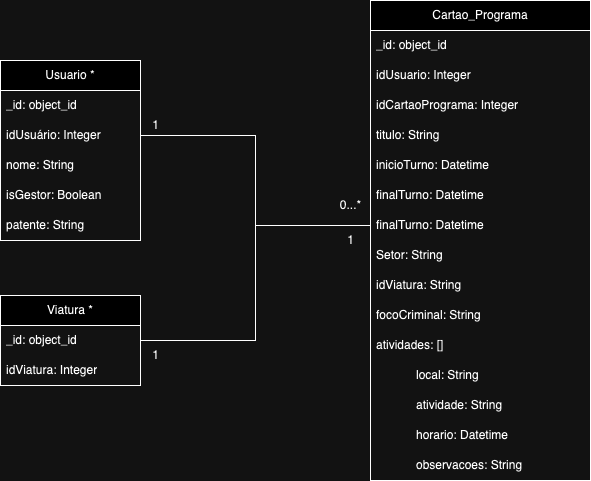

The diagram above was exported from draw.io. Its source (the exported page's mxGraphModel, read from the mxfile embedded in the PNG):
<mxGraphModel dx="1196" dy="887" grid="1" gridSize="10" guides="1" tooltips="1" connect="1" arrows="1" fold="1" page="1" pageScale="1" pageWidth="827" pageHeight="1169" math="0" shadow="0">
  <root>
    <mxCell id="0" />
    <mxCell id="1" parent="0" />
    <mxCell id="yOU4QkRMDnlzqd-WEQmh-1" value="Usuario *" style="swimlane;fontStyle=0;childLayout=stackLayout;horizontal=1;startSize=30;horizontalStack=0;resizeParent=1;resizeParentMax=0;resizeLast=0;collapsible=1;marginBottom=0;whiteSpace=wrap;html=1;" parent="1" vertex="1">
      <mxGeometry x="210" y="350" width="140" height="180" as="geometry" />
    </mxCell>
    <mxCell id="yOU4QkRMDnlzqd-WEQmh-2" value="_id: object_id" style="text;strokeColor=none;fillColor=none;align=left;verticalAlign=middle;spacingLeft=4;spacingRight=4;overflow=hidden;points=[[0,0.5],[1,0.5]];portConstraint=eastwest;rotatable=0;whiteSpace=wrap;html=1;" parent="yOU4QkRMDnlzqd-WEQmh-1" vertex="1">
      <mxGeometry y="30" width="140" height="30" as="geometry" />
    </mxCell>
    <mxCell id="yOU4QkRMDnlzqd-WEQmh-4" value="idUsuário: Integer" style="text;strokeColor=none;fillColor=none;align=left;verticalAlign=middle;spacingLeft=4;spacingRight=4;overflow=hidden;points=[[0,0.5],[1,0.5]];portConstraint=eastwest;rotatable=0;whiteSpace=wrap;html=1;" parent="yOU4QkRMDnlzqd-WEQmh-1" vertex="1">
      <mxGeometry y="60" width="140" height="30" as="geometry" />
    </mxCell>
    <mxCell id="yOU4QkRMDnlzqd-WEQmh-7" value="nome: String" style="text;strokeColor=none;fillColor=none;align=left;verticalAlign=middle;spacingLeft=4;spacingRight=4;overflow=hidden;points=[[0,0.5],[1,0.5]];portConstraint=eastwest;rotatable=0;whiteSpace=wrap;html=1;" parent="yOU4QkRMDnlzqd-WEQmh-1" vertex="1">
      <mxGeometry y="90" width="140" height="30" as="geometry" />
    </mxCell>
    <mxCell id="yOU4QkRMDnlzqd-WEQmh-8" value="isGestor: Boolean" style="text;strokeColor=none;fillColor=none;align=left;verticalAlign=middle;spacingLeft=4;spacingRight=4;overflow=hidden;points=[[0,0.5],[1,0.5]];portConstraint=eastwest;rotatable=0;whiteSpace=wrap;html=1;" parent="yOU4QkRMDnlzqd-WEQmh-1" vertex="1">
      <mxGeometry y="120" width="140" height="30" as="geometry" />
    </mxCell>
    <mxCell id="yOU4QkRMDnlzqd-WEQmh-9" value="patente: String" style="text;strokeColor=none;fillColor=none;align=left;verticalAlign=middle;spacingLeft=4;spacingRight=4;overflow=hidden;points=[[0,0.5],[1,0.5]];portConstraint=eastwest;rotatable=0;whiteSpace=wrap;html=1;" parent="yOU4QkRMDnlzqd-WEQmh-1" vertex="1">
      <mxGeometry y="150" width="140" height="30" as="geometry" />
    </mxCell>
    <mxCell id="yOU4QkRMDnlzqd-WEQmh-11" value="Cartao_Programa" style="swimlane;fontStyle=0;childLayout=stackLayout;horizontal=1;startSize=30;horizontalStack=0;resizeParent=1;resizeParentMax=0;resizeLast=0;collapsible=1;marginBottom=0;whiteSpace=wrap;html=1;" parent="1" vertex="1">
      <mxGeometry x="580" y="290" width="220" height="480" as="geometry" />
    </mxCell>
    <mxCell id="yOU4QkRMDnlzqd-WEQmh-12" value="_id: object_id" style="text;strokeColor=none;fillColor=none;align=left;verticalAlign=middle;spacingLeft=4;spacingRight=4;overflow=hidden;points=[[0,0.5],[1,0.5]];portConstraint=eastwest;rotatable=0;whiteSpace=wrap;html=1;" parent="yOU4QkRMDnlzqd-WEQmh-11" vertex="1">
      <mxGeometry y="30" width="220" height="30" as="geometry" />
    </mxCell>
    <mxCell id="yOU4QkRMDnlzqd-WEQmh-13" value="idUsuario: Integer" style="text;strokeColor=none;fillColor=none;align=left;verticalAlign=middle;spacingLeft=4;spacingRight=4;overflow=hidden;points=[[0,0.5],[1,0.5]];portConstraint=eastwest;rotatable=0;whiteSpace=wrap;html=1;" parent="yOU4QkRMDnlzqd-WEQmh-11" vertex="1">
      <mxGeometry y="60" width="220" height="30" as="geometry" />
    </mxCell>
    <mxCell id="yOU4QkRMDnlzqd-WEQmh-14" value="idCartaoPrograma: Integer" style="text;strokeColor=none;fillColor=none;align=left;verticalAlign=middle;spacingLeft=4;spacingRight=4;overflow=hidden;points=[[0,0.5],[1,0.5]];portConstraint=eastwest;rotatable=0;whiteSpace=wrap;html=1;" parent="yOU4QkRMDnlzqd-WEQmh-11" vertex="1">
      <mxGeometry y="90" width="220" height="30" as="geometry" />
    </mxCell>
    <mxCell id="yOU4QkRMDnlzqd-WEQmh-37" value="titulo: String" style="text;strokeColor=none;fillColor=none;align=left;verticalAlign=middle;spacingLeft=4;spacingRight=4;overflow=hidden;points=[[0,0.5],[1,0.5]];portConstraint=eastwest;rotatable=0;whiteSpace=wrap;html=1;" parent="yOU4QkRMDnlzqd-WEQmh-11" vertex="1">
      <mxGeometry y="120" width="220" height="30" as="geometry" />
    </mxCell>
    <mxCell id="yOU4QkRMDnlzqd-WEQmh-16" value="inicioTurno: Datetime" style="text;strokeColor=none;fillColor=none;align=left;verticalAlign=middle;spacingLeft=4;spacingRight=4;overflow=hidden;points=[[0,0.5],[1,0.5]];portConstraint=eastwest;rotatable=0;whiteSpace=wrap;html=1;" parent="yOU4QkRMDnlzqd-WEQmh-11" vertex="1">
      <mxGeometry y="150" width="220" height="30" as="geometry" />
    </mxCell>
    <mxCell id="yOU4QkRMDnlzqd-WEQmh-17" value="finalTurno: Datetime" style="text;strokeColor=none;fillColor=none;align=left;verticalAlign=middle;spacingLeft=4;spacingRight=4;overflow=hidden;points=[[0,0.5],[1,0.5]];portConstraint=eastwest;rotatable=0;whiteSpace=wrap;html=1;" parent="yOU4QkRMDnlzqd-WEQmh-11" vertex="1">
      <mxGeometry y="180" width="220" height="30" as="geometry" />
    </mxCell>
    <mxCell id="yOU4QkRMDnlzqd-WEQmh-18" value="finalTurno: Datetime" style="text;strokeColor=none;fillColor=none;align=left;verticalAlign=middle;spacingLeft=4;spacingRight=4;overflow=hidden;points=[[0,0.5],[1,0.5]];portConstraint=eastwest;rotatable=0;whiteSpace=wrap;html=1;" parent="yOU4QkRMDnlzqd-WEQmh-11" vertex="1">
      <mxGeometry y="210" width="220" height="30" as="geometry" />
    </mxCell>
    <mxCell id="yOU4QkRMDnlzqd-WEQmh-19" value="Setor: String" style="text;strokeColor=none;fillColor=none;align=left;verticalAlign=middle;spacingLeft=4;spacingRight=4;overflow=hidden;points=[[0,0.5],[1,0.5]];portConstraint=eastwest;rotatable=0;whiteSpace=wrap;html=1;" parent="yOU4QkRMDnlzqd-WEQmh-11" vertex="1">
      <mxGeometry y="240" width="220" height="30" as="geometry" />
    </mxCell>
    <mxCell id="yOU4QkRMDnlzqd-WEQmh-20" value="idViatura: String" style="text;strokeColor=none;fillColor=none;align=left;verticalAlign=middle;spacingLeft=4;spacingRight=4;overflow=hidden;points=[[0,0.5],[1,0.5]];portConstraint=eastwest;rotatable=0;whiteSpace=wrap;html=1;" parent="yOU4QkRMDnlzqd-WEQmh-11" vertex="1">
      <mxGeometry y="270" width="220" height="30" as="geometry" />
    </mxCell>
    <mxCell id="yOU4QkRMDnlzqd-WEQmh-21" value="focoCriminal: String" style="text;strokeColor=none;fillColor=none;align=left;verticalAlign=middle;spacingLeft=4;spacingRight=4;overflow=hidden;points=[[0,0.5],[1,0.5]];portConstraint=eastwest;rotatable=0;whiteSpace=wrap;html=1;" parent="yOU4QkRMDnlzqd-WEQmh-11" vertex="1">
      <mxGeometry y="300" width="220" height="30" as="geometry" />
    </mxCell>
    <mxCell id="yOU4QkRMDnlzqd-WEQmh-26" value="atividades: []" style="text;strokeColor=none;fillColor=none;align=left;verticalAlign=middle;spacingLeft=4;spacingRight=4;overflow=hidden;points=[[0,0.5],[1,0.5]];portConstraint=eastwest;rotatable=0;whiteSpace=wrap;html=1;" parent="yOU4QkRMDnlzqd-WEQmh-11" vertex="1">
      <mxGeometry y="330" width="220" height="30" as="geometry" />
    </mxCell>
    <mxCell id="yOU4QkRMDnlzqd-WEQmh-27" value="&lt;blockquote style=&quot;margin: 0 0 0 40px; border: none; padding: 0px;&quot;&gt;local: String&lt;/blockquote&gt;" style="text;strokeColor=none;fillColor=none;align=left;verticalAlign=middle;spacingLeft=4;spacingRight=4;overflow=hidden;points=[[0,0.5],[1,0.5]];portConstraint=eastwest;rotatable=0;whiteSpace=wrap;html=1;" parent="yOU4QkRMDnlzqd-WEQmh-11" vertex="1">
      <mxGeometry y="360" width="220" height="30" as="geometry" />
    </mxCell>
    <mxCell id="yOU4QkRMDnlzqd-WEQmh-35" value="&lt;blockquote style=&quot;margin: 0 0 0 40px; border: none; padding: 0px;&quot;&gt;atividade: String&lt;/blockquote&gt;" style="text;strokeColor=none;fillColor=none;align=left;verticalAlign=middle;spacingLeft=4;spacingRight=4;overflow=hidden;points=[[0,0.5],[1,0.5]];portConstraint=eastwest;rotatable=0;whiteSpace=wrap;html=1;" parent="yOU4QkRMDnlzqd-WEQmh-11" vertex="1">
      <mxGeometry y="390" width="220" height="30" as="geometry" />
    </mxCell>
    <mxCell id="yOU4QkRMDnlzqd-WEQmh-28" value="&lt;blockquote style=&quot;margin: 0 0 0 40px; border: none; padding: 0px;&quot;&gt;horario: Datetime&lt;/blockquote&gt;" style="text;strokeColor=none;fillColor=none;align=left;verticalAlign=middle;spacingLeft=4;spacingRight=4;overflow=hidden;points=[[0,0.5],[1,0.5]];portConstraint=eastwest;rotatable=0;whiteSpace=wrap;html=1;" parent="yOU4QkRMDnlzqd-WEQmh-11" vertex="1">
      <mxGeometry y="420" width="220" height="30" as="geometry" />
    </mxCell>
    <mxCell id="yOU4QkRMDnlzqd-WEQmh-36" value="&lt;blockquote style=&quot;margin: 0 0 0 40px; border: none; padding: 0px;&quot;&gt;observacoes: String&lt;/blockquote&gt;" style="text;strokeColor=none;fillColor=none;align=left;verticalAlign=middle;spacingLeft=4;spacingRight=4;overflow=hidden;points=[[0,0.5],[1,0.5]];portConstraint=eastwest;rotatable=0;whiteSpace=wrap;html=1;" parent="yOU4QkRMDnlzqd-WEQmh-11" vertex="1">
      <mxGeometry y="450" width="220" height="30" as="geometry" />
    </mxCell>
    <mxCell id="yOU4QkRMDnlzqd-WEQmh-22" value="Viatura *" style="swimlane;fontStyle=0;childLayout=stackLayout;horizontal=1;startSize=30;horizontalStack=0;resizeParent=1;resizeParentMax=0;resizeLast=0;collapsible=1;marginBottom=0;whiteSpace=wrap;html=1;" parent="1" vertex="1">
      <mxGeometry x="210" y="585" width="140" height="90" as="geometry" />
    </mxCell>
    <mxCell id="yOU4QkRMDnlzqd-WEQmh-23" value="_id: object_id" style="text;strokeColor=none;fillColor=none;align=left;verticalAlign=middle;spacingLeft=4;spacingRight=4;overflow=hidden;points=[[0,0.5],[1,0.5]];portConstraint=eastwest;rotatable=0;whiteSpace=wrap;html=1;" parent="yOU4QkRMDnlzqd-WEQmh-22" vertex="1">
      <mxGeometry y="30" width="140" height="30" as="geometry" />
    </mxCell>
    <mxCell id="yOU4QkRMDnlzqd-WEQmh-24" value="idViatura: Integer" style="text;strokeColor=none;fillColor=none;align=left;verticalAlign=middle;spacingLeft=4;spacingRight=4;overflow=hidden;points=[[0,0.5],[1,0.5]];portConstraint=eastwest;rotatable=0;whiteSpace=wrap;html=1;" parent="yOU4QkRMDnlzqd-WEQmh-22" vertex="1">
      <mxGeometry y="60" width="140" height="30" as="geometry" />
    </mxCell>
    <mxCell id="yOU4QkRMDnlzqd-WEQmh-29" style="edgeStyle=orthogonalEdgeStyle;rounded=0;orthogonalLoop=1;jettySize=auto;html=1;entryX=0;entryY=0.5;entryDx=0;entryDy=0;endArrow=none;endFill=0;" parent="1" source="yOU4QkRMDnlzqd-WEQmh-4" target="yOU4QkRMDnlzqd-WEQmh-18" edge="1">
      <mxGeometry relative="1" as="geometry" />
    </mxCell>
    <mxCell id="yOU4QkRMDnlzqd-WEQmh-30" style="edgeStyle=orthogonalEdgeStyle;rounded=0;orthogonalLoop=1;jettySize=auto;html=1;endArrow=none;endFill=0;entryX=0;entryY=0.5;entryDx=0;entryDy=0;" parent="1" source="yOU4QkRMDnlzqd-WEQmh-23" target="yOU4QkRMDnlzqd-WEQmh-18" edge="1">
      <mxGeometry relative="1" as="geometry">
        <mxPoint x="470" y="480" as="targetPoint" />
      </mxGeometry>
    </mxCell>
    <mxCell id="yOU4QkRMDnlzqd-WEQmh-31" value="1" style="text;html=1;align=center;verticalAlign=middle;resizable=0;points=[];autosize=1;strokeColor=none;fillColor=none;" parent="1" vertex="1">
      <mxGeometry x="350" y="400" width="30" height="30" as="geometry" />
    </mxCell>
    <mxCell id="yOU4QkRMDnlzqd-WEQmh-32" value="0...*" style="text;html=1;align=center;verticalAlign=middle;resizable=0;points=[];autosize=1;strokeColor=none;fillColor=none;" parent="1" vertex="1">
      <mxGeometry x="540" y="480" width="40" height="30" as="geometry" />
    </mxCell>
    <mxCell id="yOU4QkRMDnlzqd-WEQmh-33" value="1" style="text;html=1;align=center;verticalAlign=middle;resizable=0;points=[];autosize=1;strokeColor=none;fillColor=none;" parent="1" vertex="1">
      <mxGeometry x="350" y="630" width="30" height="30" as="geometry" />
    </mxCell>
    <mxCell id="yOU4QkRMDnlzqd-WEQmh-34" value="1" style="text;html=1;align=center;verticalAlign=middle;resizable=0;points=[];autosize=1;strokeColor=none;fillColor=none;" parent="1" vertex="1">
      <mxGeometry x="545" y="515" width="30" height="30" as="geometry" />
    </mxCell>
  </root>
</mxGraphModel>